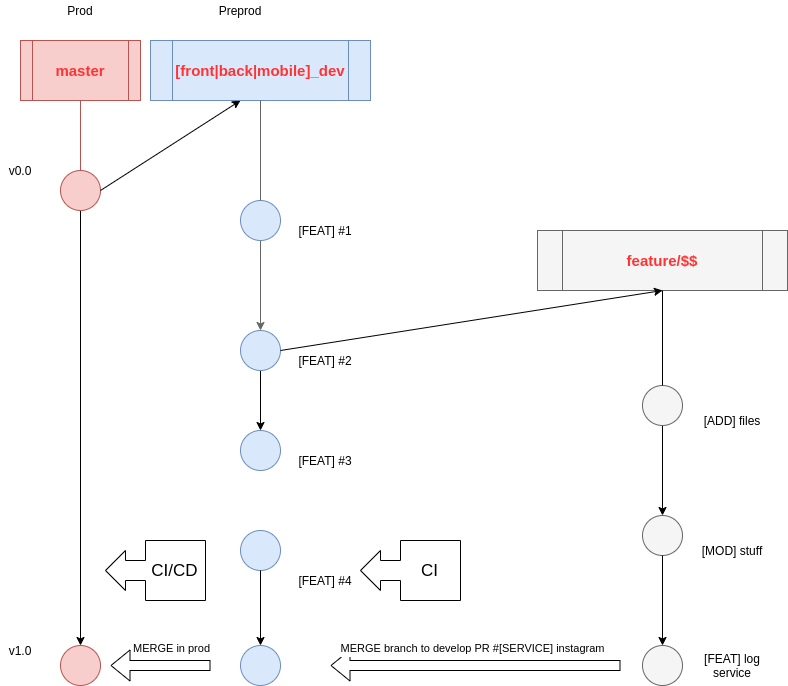

The diagram above was exported from draw.io. Its source (the exported page's mxGraphModel, read from the mxfile embedded in the PNG):
<mxGraphModel dx="1402" dy="763" grid="1" gridSize="10" guides="1" tooltips="1" connect="1" arrows="1" fold="1" page="1" pageScale="1" pageWidth="827" pageHeight="1169" math="0" shadow="0">
  <root>
    <mxCell id="0" />
    <mxCell id="1" parent="0" />
    <mxCell id="z3SeAUirjhf9x5a4jS-G-57" style="edgeStyle=orthogonalEdgeStyle;rounded=0;orthogonalLoop=1;jettySize=auto;html=1;entryX=0.5;entryY=0;entryDx=0;entryDy=0;fontSize=17;" parent="1" source="z3SeAUirjhf9x5a4jS-G-1" target="z3SeAUirjhf9x5a4jS-G-56" edge="1">
      <mxGeometry relative="1" as="geometry" />
    </mxCell>
    <mxCell id="z3SeAUirjhf9x5a4jS-G-1" value="" style="ellipse;whiteSpace=wrap;html=1;aspect=fixed;fillColor=#f8cecc;strokeColor=#b85450;" parent="1" vertex="1">
      <mxGeometry x="100" y="200" width="40" height="40" as="geometry" />
    </mxCell>
    <mxCell id="z3SeAUirjhf9x5a4jS-G-2" value="&lt;font style=&quot;font-size: 15px&quot; color=&quot;#ff3333&quot;&gt;&lt;b&gt;master&lt;/b&gt;&lt;/font&gt;" style="shape=process;whiteSpace=wrap;html=1;backgroundOutline=1;fillColor=#f8cecc;strokeColor=#b85450;" parent="1" vertex="1">
      <mxGeometry x="60" y="70" width="120" height="60" as="geometry" />
    </mxCell>
    <mxCell id="z3SeAUirjhf9x5a4jS-G-3" value="" style="endArrow=none;html=1;entryX=0.5;entryY=1;entryDx=0;entryDy=0;exitX=0.5;exitY=0;exitDx=0;exitDy=0;fillColor=#f8cecc;strokeColor=#b85450;" parent="1" source="z3SeAUirjhf9x5a4jS-G-1" target="z3SeAUirjhf9x5a4jS-G-2" edge="1">
      <mxGeometry width="50" height="50" relative="1" as="geometry">
        <mxPoint x="90" y="190" as="sourcePoint" />
        <mxPoint x="140" y="140" as="targetPoint" />
      </mxGeometry>
    </mxCell>
    <mxCell id="z3SeAUirjhf9x5a4jS-G-4" value="v0.0" style="text;html=1;strokeColor=none;fillColor=none;align=center;verticalAlign=middle;whiteSpace=wrap;rounded=0;" parent="1" vertex="1">
      <mxGeometry x="40" y="190" width="40" height="20" as="geometry" />
    </mxCell>
    <mxCell id="z3SeAUirjhf9x5a4jS-G-45" style="edgeStyle=orthogonalEdgeStyle;rounded=0;orthogonalLoop=1;jettySize=auto;html=1;fontSize=17;entryX=0.5;entryY=0;entryDx=0;entryDy=0;" parent="1" target="z3SeAUirjhf9x5a4jS-G-46" edge="1">
      <mxGeometry relative="1" as="geometry">
        <mxPoint x="280" y="670" as="targetPoint" />
        <mxPoint x="280" y="280" as="sourcePoint" />
      </mxGeometry>
    </mxCell>
    <mxCell id="z3SeAUirjhf9x5a4jS-G-7" value="" style="endArrow=none;html=1;entryX=0.5;entryY=1;entryDx=0;entryDy=0;exitX=0.5;exitY=0;exitDx=0;exitDy=0;fillColor=#dae8fc;strokeColor=#6c8ebf;" parent="1" source="z3SeAUirjhf9x5a4jS-G-5" edge="1">
      <mxGeometry width="50" height="50" relative="1" as="geometry">
        <mxPoint x="260" y="190" as="sourcePoint" />
        <mxPoint x="280" y="130" as="targetPoint" />
      </mxGeometry>
    </mxCell>
    <mxCell id="z3SeAUirjhf9x5a4jS-G-8" value="" style="endArrow=classic;html=1;exitX=1;exitY=0.5;exitDx=0;exitDy=0;" parent="1" source="z3SeAUirjhf9x5a4jS-G-1" edge="1">
      <mxGeometry width="50" height="50" relative="1" as="geometry">
        <mxPoint x="160" y="270" as="sourcePoint" />
        <mxPoint x="280" y="130" as="targetPoint" />
      </mxGeometry>
    </mxCell>
    <mxCell id="z3SeAUirjhf9x5a4jS-G-9" value="Prod" style="text;html=1;strokeColor=none;fillColor=none;align=center;verticalAlign=middle;whiteSpace=wrap;rounded=0;" parent="1" vertex="1">
      <mxGeometry x="100" y="30" width="40" height="20" as="geometry" />
    </mxCell>
    <mxCell id="z3SeAUirjhf9x5a4jS-G-10" value="Preprod" style="text;html=1;strokeColor=none;fillColor=none;align=center;verticalAlign=middle;whiteSpace=wrap;rounded=0;" parent="1" vertex="1">
      <mxGeometry x="245" y="30" width="70" height="20" as="geometry" />
    </mxCell>
    <mxCell id="z3SeAUirjhf9x5a4jS-G-19" style="edgeStyle=orthogonalEdgeStyle;rounded=0;orthogonalLoop=1;jettySize=auto;html=1;fillColor=#f5f5f5;strokeColor=#666666;" parent="1" source="z3SeAUirjhf9x5a4jS-G-11" edge="1">
      <mxGeometry relative="1" as="geometry">
        <mxPoint x="300" y="360" as="targetPoint" />
      </mxGeometry>
    </mxCell>
    <mxCell id="z3SeAUirjhf9x5a4jS-G-11" value="" style="ellipse;whiteSpace=wrap;html=1;aspect=fixed;fillColor=#dae8fc;strokeColor=#6c8ebf;" parent="1" vertex="1">
      <mxGeometry x="280" y="230" width="40" height="40" as="geometry" />
    </mxCell>
    <mxCell id="z3SeAUirjhf9x5a4jS-G-12" value="&lt;font style=&quot;font-size: 15px&quot; color=&quot;#ff3333&quot;&gt;&lt;b&gt;[front|back|mobile]_dev&lt;/b&gt;&lt;/font&gt;" style="shape=process;whiteSpace=wrap;html=1;backgroundOutline=1;fillColor=#dae8fc;strokeColor=#6c8ebf;" parent="1" vertex="1">
      <mxGeometry x="190" y="70" width="220" height="60" as="geometry" />
    </mxCell>
    <mxCell id="z3SeAUirjhf9x5a4jS-G-13" value="" style="endArrow=none;html=1;entryX=0.5;entryY=1;entryDx=0;entryDy=0;exitX=0.5;exitY=0;exitDx=0;exitDy=0;fillColor=#f5f5f5;strokeColor=#666666;" parent="1" source="z3SeAUirjhf9x5a4jS-G-11" target="z3SeAUirjhf9x5a4jS-G-12" edge="1">
      <mxGeometry width="50" height="50" relative="1" as="geometry">
        <mxPoint x="220" y="190" as="sourcePoint" />
        <mxPoint x="270" y="140" as="targetPoint" />
      </mxGeometry>
    </mxCell>
    <mxCell id="z3SeAUirjhf9x5a4jS-G-39" style="edgeStyle=orthogonalEdgeStyle;rounded=0;orthogonalLoop=1;jettySize=auto;html=1;entryX=0.5;entryY=0;entryDx=0;entryDy=0;" parent="1" source="z3SeAUirjhf9x5a4jS-G-20" target="z3SeAUirjhf9x5a4jS-G-40" edge="1">
      <mxGeometry relative="1" as="geometry">
        <mxPoint x="300" y="680" as="targetPoint" />
      </mxGeometry>
    </mxCell>
    <mxCell id="z3SeAUirjhf9x5a4jS-G-20" value="" style="ellipse;whiteSpace=wrap;html=1;aspect=fixed;fillColor=#dae8fc;strokeColor=#6c8ebf;" parent="1" vertex="1">
      <mxGeometry x="280" y="360" width="40" height="40" as="geometry" />
    </mxCell>
    <mxCell id="z3SeAUirjhf9x5a4jS-G-21" style="edgeStyle=orthogonalEdgeStyle;rounded=0;orthogonalLoop=1;jettySize=auto;html=1;" parent="1" source="z3SeAUirjhf9x5a4jS-G-22" edge="1">
      <mxGeometry relative="1" as="geometry">
        <mxPoint x="702" y="545" as="targetPoint" />
      </mxGeometry>
    </mxCell>
    <mxCell id="z3SeAUirjhf9x5a4jS-G-22" value="" style="ellipse;whiteSpace=wrap;html=1;aspect=fixed;fillColor=#f5f5f5;strokeColor=#666666;fontColor=#333333;" parent="1" vertex="1">
      <mxGeometry x="682" y="415" width="40" height="40" as="geometry" />
    </mxCell>
    <mxCell id="z3SeAUirjhf9x5a4jS-G-24" value="" style="ellipse;whiteSpace=wrap;html=1;aspect=fixed;fillColor=#f5f5f5;strokeColor=#666666;fontColor=#333333;" parent="1" vertex="1">
      <mxGeometry x="682" y="545" width="40" height="40" as="geometry" />
    </mxCell>
    <mxCell id="z3SeAUirjhf9x5a4jS-G-26" value="[FEAT] #1" style="text;html=1;strokeColor=none;fillColor=none;align=center;verticalAlign=middle;whiteSpace=wrap;rounded=0;" parent="1" vertex="1">
      <mxGeometry x="320" y="250" width="90" height="20" as="geometry" />
    </mxCell>
    <mxCell id="z3SeAUirjhf9x5a4jS-G-27" value="[FEAT] #2" style="text;html=1;strokeColor=none;fillColor=none;align=center;verticalAlign=middle;whiteSpace=wrap;rounded=0;" parent="1" vertex="1">
      <mxGeometry x="320" y="380" width="90" height="20" as="geometry" />
    </mxCell>
    <mxCell id="z3SeAUirjhf9x5a4jS-G-29" value="&lt;font color=&quot;#ff3333&quot;&gt;&lt;span style=&quot;font-size: 15px&quot;&gt;&lt;b&gt;feature/$$&lt;/b&gt;&lt;/span&gt;&lt;/font&gt;" style="shape=process;whiteSpace=wrap;html=1;backgroundOutline=1;fillColor=#f5f5f5;strokeColor=#666666;fontColor=#333333;" parent="1" vertex="1">
      <mxGeometry x="577" y="260" width="250" height="60" as="geometry" />
    </mxCell>
    <mxCell id="z3SeAUirjhf9x5a4jS-G-30" value="" style="endArrow=none;html=1;entryX=0.5;entryY=1;entryDx=0;entryDy=0;exitX=0.5;exitY=0;exitDx=0;exitDy=0;" parent="1" source="z3SeAUirjhf9x5a4jS-G-22" target="z3SeAUirjhf9x5a4jS-G-29" edge="1">
      <mxGeometry width="50" height="50" relative="1" as="geometry">
        <mxPoint x="682" y="390" as="sourcePoint" />
        <mxPoint x="732" y="340" as="targetPoint" />
      </mxGeometry>
    </mxCell>
    <mxCell id="z3SeAUirjhf9x5a4jS-G-32" value="" style="endArrow=classic;html=1;entryX=0.5;entryY=1;entryDx=0;entryDy=0;exitX=1;exitY=0.5;exitDx=0;exitDy=0;" parent="1" source="z3SeAUirjhf9x5a4jS-G-20" target="z3SeAUirjhf9x5a4jS-G-29" edge="1">
      <mxGeometry width="50" height="50" relative="1" as="geometry">
        <mxPoint x="610" y="400" as="sourcePoint" />
        <mxPoint x="660" y="350" as="targetPoint" />
      </mxGeometry>
    </mxCell>
    <mxCell id="z3SeAUirjhf9x5a4jS-G-33" value="[ADD] files" style="text;html=1;strokeColor=none;fillColor=none;align=center;verticalAlign=middle;whiteSpace=wrap;rounded=0;" parent="1" vertex="1">
      <mxGeometry x="727" y="440" width="90" height="20" as="geometry" />
    </mxCell>
    <mxCell id="z3SeAUirjhf9x5a4jS-G-34" value="[MOD] stuff" style="text;html=1;strokeColor=none;fillColor=none;align=center;verticalAlign=middle;whiteSpace=wrap;rounded=0;" parent="1" vertex="1">
      <mxGeometry x="727" y="570" width="90" height="20" as="geometry" />
    </mxCell>
    <mxCell id="z3SeAUirjhf9x5a4jS-G-36" style="edgeStyle=orthogonalEdgeStyle;rounded=0;orthogonalLoop=1;jettySize=auto;html=1;" parent="1" edge="1">
      <mxGeometry relative="1" as="geometry">
        <mxPoint x="702" y="675" as="targetPoint" />
        <mxPoint x="702" y="585" as="sourcePoint" />
      </mxGeometry>
    </mxCell>
    <mxCell id="z3SeAUirjhf9x5a4jS-G-37" value="" style="ellipse;whiteSpace=wrap;html=1;aspect=fixed;fillColor=#f5f5f5;strokeColor=#666666;fontColor=#333333;" parent="1" vertex="1">
      <mxGeometry x="682" y="675" width="40" height="40" as="geometry" />
    </mxCell>
    <mxCell id="z3SeAUirjhf9x5a4jS-G-38" value="[FEAT] log service" style="text;html=1;strokeColor=none;fillColor=none;align=center;verticalAlign=middle;whiteSpace=wrap;rounded=0;" parent="1" vertex="1">
      <mxGeometry x="727" y="685" width="90" height="20" as="geometry" />
    </mxCell>
    <mxCell id="z3SeAUirjhf9x5a4jS-G-40" value="" style="ellipse;whiteSpace=wrap;html=1;aspect=fixed;fillColor=#dae8fc;strokeColor=#6c8ebf;" parent="1" vertex="1">
      <mxGeometry x="280" y="460" width="40" height="40" as="geometry" />
    </mxCell>
    <mxCell id="z3SeAUirjhf9x5a4jS-G-48" value="" style="ellipse;whiteSpace=wrap;html=1;aspect=fixed;fillColor=#dae8fc;strokeColor=#6c8ebf;" parent="1" vertex="1">
      <mxGeometry x="280" y="560" width="40" height="40" as="geometry" />
    </mxCell>
    <mxCell id="z3SeAUirjhf9x5a4jS-G-49" style="edgeStyle=orthogonalEdgeStyle;rounded=0;orthogonalLoop=1;jettySize=auto;html=1;entryX=0.5;entryY=0;entryDx=0;entryDy=0;exitX=0.5;exitY=1;exitDx=0;exitDy=0;" parent="1" source="z3SeAUirjhf9x5a4jS-G-48" target="z3SeAUirjhf9x5a4jS-G-50" edge="1">
      <mxGeometry relative="1" as="geometry">
        <mxPoint x="300" y="895" as="targetPoint" />
        <mxPoint x="300" y="615" as="sourcePoint" />
      </mxGeometry>
    </mxCell>
    <mxCell id="z3SeAUirjhf9x5a4jS-G-50" value="" style="ellipse;whiteSpace=wrap;html=1;aspect=fixed;fillColor=#dae8fc;strokeColor=#6c8ebf;" parent="1" vertex="1">
      <mxGeometry x="280" y="675" width="40" height="40" as="geometry" />
    </mxCell>
    <mxCell id="z3SeAUirjhf9x5a4jS-G-52" value="[FEAT] #3" style="text;html=1;strokeColor=none;fillColor=none;align=center;verticalAlign=middle;whiteSpace=wrap;rounded=0;" parent="1" vertex="1">
      <mxGeometry x="320" y="480" width="90" height="20" as="geometry" />
    </mxCell>
    <mxCell id="z3SeAUirjhf9x5a4jS-G-53" value="[FEAT] #4" style="text;html=1;strokeColor=none;fillColor=none;align=center;verticalAlign=middle;whiteSpace=wrap;rounded=0;" parent="1" vertex="1">
      <mxGeometry x="320" y="600" width="90" height="20" as="geometry" />
    </mxCell>
    <mxCell id="z3SeAUirjhf9x5a4jS-G-54" value="" style="shape=flexArrow;endArrow=classic;html=1;" parent="1" edge="1">
      <mxGeometry width="50" height="50" relative="1" as="geometry">
        <mxPoint x="660" y="695" as="sourcePoint" />
        <mxPoint x="370" y="695" as="targetPoint" />
      </mxGeometry>
    </mxCell>
    <mxCell id="z3SeAUirjhf9x5a4jS-G-55" value="&lt;font style=&quot;font-size: 11px&quot;&gt;MERGE branch to develop&amp;nbsp;&lt;/font&gt;&lt;span style=&quot;font-size: 11px&quot;&gt;PR #[SERVICE] instagram&lt;/span&gt;" style="edgeLabel;html=1;align=center;verticalAlign=middle;resizable=0;points=[];fontSize=17;" parent="z3SeAUirjhf9x5a4jS-G-54" vertex="1" connectable="0">
      <mxGeometry x="0.1789" relative="1" as="geometry">
        <mxPoint x="22" y="-19.5" as="offset" />
      </mxGeometry>
    </mxCell>
    <mxCell id="z3SeAUirjhf9x5a4jS-G-56" value="" style="ellipse;whiteSpace=wrap;html=1;aspect=fixed;fillColor=#f8cecc;strokeColor=#b85450;" parent="1" vertex="1">
      <mxGeometry x="100" y="675" width="40" height="40" as="geometry" />
    </mxCell>
    <mxCell id="z3SeAUirjhf9x5a4jS-G-58" value="v1.0" style="text;html=1;strokeColor=none;fillColor=none;align=center;verticalAlign=middle;whiteSpace=wrap;rounded=0;" parent="1" vertex="1">
      <mxGeometry x="40" y="670" width="40" height="20" as="geometry" />
    </mxCell>
    <mxCell id="z3SeAUirjhf9x5a4jS-G-59" value="" style="shape=flexArrow;endArrow=classic;html=1;" parent="1" edge="1">
      <mxGeometry width="50" height="50" relative="1" as="geometry">
        <mxPoint x="250" y="695" as="sourcePoint" />
        <mxPoint x="150" y="695" as="targetPoint" />
      </mxGeometry>
    </mxCell>
    <mxCell id="z3SeAUirjhf9x5a4jS-G-60" value="&lt;font style=&quot;font-size: 11px&quot;&gt;MERGE in prod&lt;br&gt;&lt;/font&gt;" style="edgeLabel;html=1;align=center;verticalAlign=middle;resizable=0;points=[];fontSize=17;" parent="z3SeAUirjhf9x5a4jS-G-59" vertex="1" connectable="0">
      <mxGeometry x="0.1789" relative="1" as="geometry">
        <mxPoint x="19" y="-20" as="offset" />
      </mxGeometry>
    </mxCell>
    <mxCell id="z3SeAUirjhf9x5a4jS-G-61" value="&amp;nbsp; &amp;nbsp; &amp;nbsp; &amp;nbsp; CI/CD" style="html=1;shadow=0;dashed=0;align=center;verticalAlign=middle;shape=mxgraph.arrows2.calloutArrow;dy=10;dx=20;notch=60;arrowHead=10;fontSize=17;direction=west;" parent="1" vertex="1">
      <mxGeometry x="145" y="570" width="100" height="60" as="geometry" />
    </mxCell>
    <mxCell id="z3SeAUirjhf9x5a4jS-G-62" value="&amp;nbsp; &amp;nbsp; &amp;nbsp; &amp;nbsp; CI" style="html=1;shadow=0;dashed=0;align=center;verticalAlign=middle;shape=mxgraph.arrows2.calloutArrow;dy=10;dx=20;notch=60;arrowHead=10;fontSize=17;direction=west;" parent="1" vertex="1">
      <mxGeometry x="400" y="570" width="100" height="60" as="geometry" />
    </mxCell>
  </root>
</mxGraphModel>